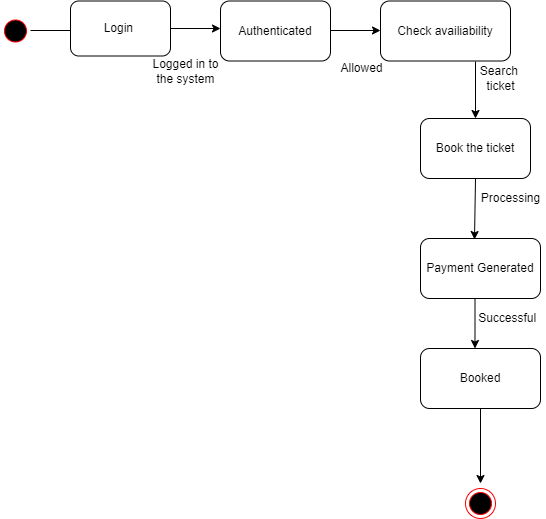

The diagram above was exported from draw.io. Its source (the exported page's mxGraphModel, read from the mxfile embedded in the PNG):
<mxGraphModel dx="801" dy="472" grid="1" gridSize="10" guides="1" tooltips="1" connect="1" arrows="1" fold="1" page="1" pageScale="1" pageWidth="850" pageHeight="1100" math="0" shadow="0">
  <root>
    <mxCell id="0" />
    <mxCell id="1" parent="0" />
    <mxCell id="ZAY0fMuuycUdRJPhy2dL-1" value="" style="ellipse;html=1;shape=startState;fillColor=#000000;strokeColor=#ff0000;" parent="1" vertex="1">
      <mxGeometry x="30" y="147.5" width="30" height="30" as="geometry" />
    </mxCell>
    <mxCell id="ZAY0fMuuycUdRJPhy2dL-3" value="" style="endArrow=classic;html=1;rounded=0;" parent="1" edge="1">
      <mxGeometry width="50" height="50" relative="1" as="geometry">
        <mxPoint x="60" y="162" as="sourcePoint" />
        <mxPoint x="110" y="162" as="targetPoint" />
      </mxGeometry>
    </mxCell>
    <mxCell id="ZAY0fMuuycUdRJPhy2dL-5" value="Login&amp;nbsp;" style="rounded=1;whiteSpace=wrap;html=1;" parent="1" vertex="1">
      <mxGeometry x="100" y="132.5" width="100" height="55" as="geometry" />
    </mxCell>
    <mxCell id="ZAY0fMuuycUdRJPhy2dL-6" value="Authenticated" style="rounded=1;whiteSpace=wrap;html=1;" parent="1" vertex="1">
      <mxGeometry x="250" y="132.5" width="110" height="60" as="geometry" />
    </mxCell>
    <mxCell id="ZAY0fMuuycUdRJPhy2dL-7" value="" style="endArrow=classic;html=1;rounded=0;exitX=1;exitY=0.5;exitDx=0;exitDy=0;" parent="1" source="ZAY0fMuuycUdRJPhy2dL-5" edge="1">
      <mxGeometry width="50" height="50" relative="1" as="geometry">
        <mxPoint x="290" y="163" as="sourcePoint" />
        <mxPoint x="250" y="160" as="targetPoint" />
      </mxGeometry>
    </mxCell>
    <mxCell id="ZAY0fMuuycUdRJPhy2dL-8" value="" style="endArrow=classic;html=1;rounded=0;" parent="1" edge="1">
      <mxGeometry width="50" height="50" relative="1" as="geometry">
        <mxPoint x="360" y="162" as="sourcePoint" />
        <mxPoint x="410" y="162" as="targetPoint" />
      </mxGeometry>
    </mxCell>
    <mxCell id="ZAY0fMuuycUdRJPhy2dL-11" value="Book the ticket" style="rounded=1;whiteSpace=wrap;html=1;" parent="1" vertex="1">
      <mxGeometry x="450" y="250" width="110" height="60" as="geometry" />
    </mxCell>
    <mxCell id="ZAY0fMuuycUdRJPhy2dL-12" value="Check availiability" style="rounded=1;whiteSpace=wrap;html=1;" parent="1" vertex="1">
      <mxGeometry x="410" y="132.5" width="130" height="60" as="geometry" />
    </mxCell>
    <mxCell id="ZAY0fMuuycUdRJPhy2dL-13" value="" style="endArrow=classic;html=1;rounded=0;entryX=0.5;entryY=0;entryDx=0;entryDy=0;" parent="1" target="ZAY0fMuuycUdRJPhy2dL-11" edge="1">
      <mxGeometry width="50" height="50" relative="1" as="geometry">
        <mxPoint x="505" y="193" as="sourcePoint" />
        <mxPoint x="640" y="220" as="targetPoint" />
      </mxGeometry>
    </mxCell>
    <mxCell id="ZAY0fMuuycUdRJPhy2dL-15" value="" style="endArrow=classic;html=1;rounded=0;exitX=0.5;exitY=1;exitDx=0;exitDy=0;entryX=0.45;entryY=0.017;entryDx=0;entryDy=0;entryPerimeter=0;" parent="1" source="ZAY0fMuuycUdRJPhy2dL-11" target="ZAY0fMuuycUdRJPhy2dL-16" edge="1">
      <mxGeometry width="50" height="50" relative="1" as="geometry">
        <mxPoint x="585" y="390" as="sourcePoint" />
        <mxPoint x="610" y="370" as="targetPoint" />
      </mxGeometry>
    </mxCell>
    <mxCell id="ZAY0fMuuycUdRJPhy2dL-16" value="Payment Generated" style="rounded=1;whiteSpace=wrap;html=1;" parent="1" vertex="1">
      <mxGeometry x="450" y="370" width="120" height="60" as="geometry" />
    </mxCell>
    <mxCell id="ZAY0fMuuycUdRJPhy2dL-18" value="Booked" style="rounded=1;whiteSpace=wrap;html=1;" parent="1" vertex="1">
      <mxGeometry x="450" y="480" width="120" height="60" as="geometry" />
    </mxCell>
    <mxCell id="ZAY0fMuuycUdRJPhy2dL-19" value="" style="endArrow=classic;html=1;rounded=0;exitX=0.5;exitY=1;exitDx=0;exitDy=0;" parent="1" edge="1">
      <mxGeometry width="50" height="50" relative="1" as="geometry">
        <mxPoint x="504.5" y="430" as="sourcePoint" />
        <mxPoint x="504.5" y="480" as="targetPoint" />
      </mxGeometry>
    </mxCell>
    <mxCell id="ZAY0fMuuycUdRJPhy2dL-21" value="" style="endArrow=classic;html=1;rounded=0;exitX=0.5;exitY=1;exitDx=0;exitDy=0;entryX=0.5;entryY=0;entryDx=0;entryDy=0;" parent="1" source="ZAY0fMuuycUdRJPhy2dL-18" edge="1">
      <mxGeometry width="50" height="50" relative="1" as="geometry">
        <mxPoint x="609.5" y="560" as="sourcePoint" />
        <mxPoint x="510" y="615" as="targetPoint" />
      </mxGeometry>
    </mxCell>
    <mxCell id="P6W64CGTqhNZlPRWLAVD-11" value="" style="ellipse;html=1;shape=endState;fillColor=#000000;strokeColor=#ff0000;" parent="1" vertex="1">
      <mxGeometry x="495" y="620" width="30" height="30" as="geometry" />
    </mxCell>
    <mxCell id="P6W64CGTqhNZlPRWLAVD-17" value="&amp;nbsp; &amp;nbsp; Successful" style="text;html=1;align=center;verticalAlign=middle;resizable=0;points=[];autosize=1;strokeColor=none;fillColor=none;" parent="1" vertex="1">
      <mxGeometry x="485" y="440" width="90" height="20" as="geometry" />
    </mxCell>
    <mxCell id="cWGcC0NbB13T1uIHcIxA-11" value="Logged in to&lt;br&gt;the system" style="text;html=1;align=center;verticalAlign=middle;resizable=0;points=[];autosize=1;strokeColor=none;fillColor=none;" vertex="1" parent="1">
      <mxGeometry x="175" y="187.5" width="80" height="30" as="geometry" />
    </mxCell>
    <mxCell id="cWGcC0NbB13T1uIHcIxA-15" value="Processing" style="text;html=1;align=center;verticalAlign=middle;resizable=0;points=[];autosize=1;strokeColor=none;fillColor=none;" vertex="1" parent="1">
      <mxGeometry x="505" y="320" width="70" height="20" as="geometry" />
    </mxCell>
    <mxCell id="cWGcC0NbB13T1uIHcIxA-17" value="Allowed" style="text;html=1;align=center;verticalAlign=middle;resizable=0;points=[];autosize=1;strokeColor=none;fillColor=none;" vertex="1" parent="1">
      <mxGeometry x="361" y="190" width="60" height="20" as="geometry" />
    </mxCell>
    <mxCell id="cWGcC0NbB13T1uIHcIxA-18" value="Search&amp;nbsp;&lt;br&gt;ticket" style="text;html=1;align=center;verticalAlign=middle;resizable=0;points=[];autosize=1;strokeColor=none;fillColor=none;" vertex="1" parent="1">
      <mxGeometry x="500" y="195" width="60" height="30" as="geometry" />
    </mxCell>
  </root>
</mxGraphModel>